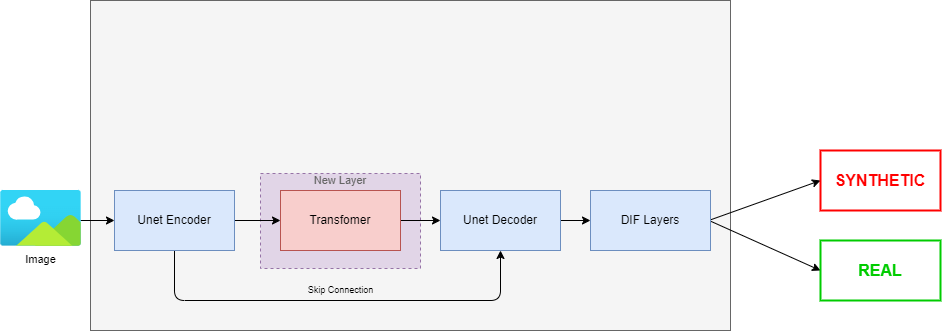

The diagram above was exported from draw.io. Its source (the exported page's mxGraphModel, read from the mxfile embedded in the PNG):
<mxGraphModel dx="1181" dy="787" grid="1" gridSize="10" guides="1" tooltips="1" connect="1" arrows="1" fold="1" page="1" pageScale="1" pageWidth="827" pageHeight="1169" math="0" shadow="0">
  <root>
    <mxCell id="0" />
    <mxCell id="1" parent="0" />
    <mxCell id="74" value="" style="rounded=0;whiteSpace=wrap;html=1;fillColor=#f5f5f5;fontColor=#333333;strokeColor=#666666;" parent="1" vertex="1">
      <mxGeometry x="100" y="310" width="640" height="330" as="geometry" />
    </mxCell>
    <mxCell id="63" value="" style="edgeStyle=none;html=1;" parent="1" target="66" edge="1">
      <mxGeometry relative="1" as="geometry">
        <mxPoint x="90" y="530" as="sourcePoint" />
      </mxGeometry>
    </mxCell>
    <mxCell id="75" value="" style="rounded=0;whiteSpace=wrap;html=1;dashed=1;fillColor=#e1d5e7;strokeColor=#9673a6;" parent="1" vertex="1">
      <mxGeometry x="270" y="483" width="160" height="95" as="geometry" />
    </mxCell>
    <mxCell id="65" value="" style="edgeStyle=none;html=1;" parent="1" source="66" target="68" edge="1">
      <mxGeometry relative="1" as="geometry" />
    </mxCell>
    <mxCell id="72" value="Skip Connection" style="edgeStyle=none;html=1;entryX=0.5;entryY=1;entryDx=0;entryDy=0;exitX=0.5;exitY=1;exitDx=0;exitDy=0;fontSize=9;labelBackgroundColor=none;" parent="1" source="66" target="69" edge="1">
      <mxGeometry x="0.0129" y="10" relative="1" as="geometry">
        <Array as="points">
          <mxPoint x="184" y="610" />
          <mxPoint x="510" y="610" />
        </Array>
        <mxPoint as="offset" />
      </mxGeometry>
    </mxCell>
    <mxCell id="66" value="Unet Encoder" style="rounded=0;whiteSpace=wrap;html=1;fillColor=#dae8fc;strokeColor=#6c8ebf;" parent="1" vertex="1">
      <mxGeometry x="124" y="500" width="120" height="60" as="geometry" />
    </mxCell>
    <mxCell id="67" value="" style="edgeStyle=none;html=1;" parent="1" source="68" target="69" edge="1">
      <mxGeometry relative="1" as="geometry" />
    </mxCell>
    <mxCell id="68" value="Transfomer" style="rounded=0;whiteSpace=wrap;html=1;fillColor=#f8cecc;strokeColor=#b85450;" parent="1" vertex="1">
      <mxGeometry x="290" y="500" width="120" height="60" as="geometry" />
    </mxCell>
    <mxCell id="80" value="" style="edgeStyle=none;html=1;labelBackgroundColor=none;fontSize=11;fontColor=#666666;" parent="1" source="69" target="79" edge="1">
      <mxGeometry relative="1" as="geometry" />
    </mxCell>
    <mxCell id="69" value="Unet&amp;nbsp;&lt;span style=&quot;background-color: initial;&quot;&gt;Decoder&lt;/span&gt;" style="whiteSpace=wrap;html=1;rounded=0;fillColor=#dae8fc;strokeColor=#6c8ebf;" parent="1" vertex="1">
      <mxGeometry x="450" y="500" width="120" height="60" as="geometry" />
    </mxCell>
    <mxCell id="73" value="Image" style="aspect=fixed;html=1;points=[];align=center;image;fontSize=11;image=img/lib/azure2/general/Image.svg;labelPosition=center;verticalLabelPosition=bottom;verticalAlign=top;" parent="1" vertex="1">
      <mxGeometry x="10" y="500" width="80.91" height="55.63" as="geometry" />
    </mxCell>
    <mxCell id="78" value="New Layer" style="text;html=1;strokeColor=none;fillColor=none;align=center;verticalAlign=middle;whiteSpace=wrap;rounded=0;dashed=1;fontSize=11;fontColor=#666666;" parent="1" vertex="1">
      <mxGeometry x="270" y="475" width="160" height="30" as="geometry" />
    </mxCell>
    <mxCell id="81" style="edgeStyle=none;html=1;labelBackgroundColor=none;fontSize=11;fontColor=#666666;entryX=0;entryY=0.5;entryDx=0;entryDy=0;" parent="1" target="83" edge="1">
      <mxGeometry relative="1" as="geometry">
        <mxPoint x="830" y="497" as="targetPoint" />
        <mxPoint x="720" y="529.3529411764705" as="sourcePoint" />
      </mxGeometry>
    </mxCell>
    <mxCell id="82" style="edgeStyle=none;html=1;labelBackgroundColor=none;fontSize=11;fontColor=#666666;entryX=0;entryY=0.5;entryDx=0;entryDy=0;" parent="1" target="84" edge="1">
      <mxGeometry relative="1" as="geometry">
        <mxPoint x="830" y="563" as="targetPoint" />
        <mxPoint x="720" y="530.6470588235294" as="sourcePoint" />
      </mxGeometry>
    </mxCell>
    <mxCell id="79" value="DIF Layers" style="whiteSpace=wrap;html=1;rounded=0;fillColor=#dae8fc;strokeColor=#6c8ebf;" parent="1" vertex="1">
      <mxGeometry x="600" y="500" width="120" height="60" as="geometry" />
    </mxCell>
    <mxCell id="83" value="SYNTHETIC" style="rounded=0;whiteSpace=wrap;html=1;fontSize=16;fontColor=#FF0000;strokeColor=#FF0000;fontStyle=1;strokeWidth=2;" parent="1" vertex="1">
      <mxGeometry x="830" y="460" width="120" height="60" as="geometry" />
    </mxCell>
    <mxCell id="84" value="REAL" style="rounded=0;whiteSpace=wrap;html=1;fontSize=16;fontColor=#00CC00;strokeColor=#00CC00;fontStyle=1;strokeWidth=2;" parent="1" vertex="1">
      <mxGeometry x="830" y="550" width="120" height="60" as="geometry" />
    </mxCell>
  </root>
</mxGraphModel>